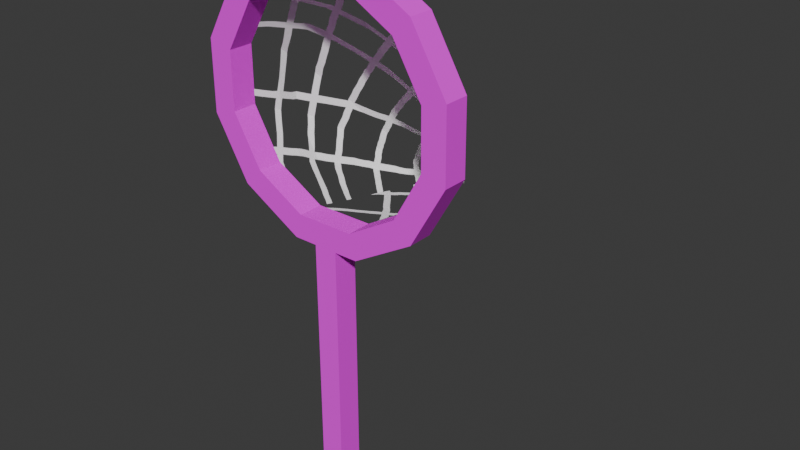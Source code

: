 # Source: net.blend  (saved by Blender 5.2.44; exported with 4.5.12 LTS)
import bpy
from mathutils import Matrix  # noqa: F401  (used for matrix-valued properties, if any)

bpy.ops.wm.read_factory_settings(use_empty=True)
scene = bpy.context.scene
scene.name = 'Scene'

# ---- collections
col_collection = bpy.data.collections.new('Collection'); scene.collection.children.link(col_collection)

# ---- images (referenced by path relative to the original .blend; pixels are not part of the script)
import os
ASSET_DIR = os.environ.get("B2B_ASSET_DIR", "")  # directory of the original .blend (textures are referenced by path, not embedded)
HERE = os.path.dirname(os.path.abspath(__file__))  # packed textures are extracted next to this script under _unpacked/

def load_image(name, relpath, width, height, colorspace="sRGB"):
    """Load a texture the original file referenced (path relative to the .blend, or extracted next to this script)."""
    p = next((c for c in (os.path.join(HERE, relpath), os.path.join(ASSET_DIR, relpath)) if relpath and os.path.exists(c)), "")
    if p:
        img = bpy.data.images.load(p, check_existing=True)
        img.name = name
    else:  # same state as the original file: an image datablock whose file is absent (Cycles renders it pink)
        img = bpy.data.images.new(name, width, height)
        img.source = "FILE"
        img.filepath = "//" + (relpath or name)
    img.colorspace_settings.name = colorspace
    return img
img_material_001_base_color = load_image('Material.001 Base Color', '_unpacked/Material.182f6bb6.png', 1024, 1024, 'sRGB')
img_plane_base_color = load_image('Plane Base Color', 'missing.png', 1024, 1024, 'sRGB')

# ---- materials (node trees are filled in below, after node groups)
mat_material_001 = bpy.data.materials.new('Material.001')
mat_material_002 = bpy.data.materials.new('Material.002')

# ---- material node trees
mat_material_001.use_nodes = True; mat_material_001.node_tree.nodes.clear()
_N = mat_material_001.node_tree.nodes; _L = mat_material_001.node_tree.links
n0 = _N.new('ShaderNodeOutputMaterial'); n0.name = 'Material Output'; n0.location = (200, 100)
n1 = _N.new('ShaderNodeBsdfPrincipled'); n1.name = 'Principled BSDF'; n1.location = (-200, 100)
n1.inputs[2].default_value = 1.0
n1.inputs[3].default_value = 1.0
n2 = _N.new('ShaderNodeTexImage'); n2.name = 'Image Texture.001'; n2.location = (-490, 75)
n2.image = img_material_001_base_color
_L.new(n1.outputs[0], n0.inputs[0])
_L.new(n2.outputs[0], n1.inputs[0])
_L.new(n2.outputs[1], n1.inputs[4])
n0.is_active_output = True
mat_material_002.use_nodes = True; mat_material_002.node_tree.nodes.clear()
_N = mat_material_002.node_tree.nodes; _L = mat_material_002.node_tree.links
n0 = _N.new('ShaderNodeBsdfPrincipled'); n0.name = 'Principled BSDF'; n0.location = (-200, 100)
n0.inputs[2].default_value = 1.0
n1 = _N.new('ShaderNodeOutputMaterial'); n1.name = 'Material Output'; n1.location = (200, 100)
n2 = _N.new('ShaderNodeTexImage'); n2.name = 'Image Texture'; n2.location = (-490, 75)
n2.image = img_plane_base_color
_L.new(n0.outputs[0], n1.inputs[0])
_L.new(n2.outputs[0], n0.inputs[0])
n1.is_active_output = True

# ---- world
world_world = bpy.data.worlds.new('World'); scene.world = world_world
world_world.use_nodes = True; world_world.node_tree.nodes.clear()
_N = world_world.node_tree.nodes; _L = world_world.node_tree.links
n0 = _N.new('ShaderNodeOutputWorld'); n0.name = 'World Output'; n0.location = (200, 100)
n1 = _N.new('ShaderNodeBackground'); n1.name = 'Background'; n1.location = (-200, 100)
n1.inputs[0].default_value = (0.05088, 0.05088, 0.05088, 1.0)
_L.new(n1.outputs[0], n0.inputs[0])
n0.is_active_output = True
world_world.color = (0.05088, 0.05088, 0.05088)
world_world.sun_shadow_jitter_overblur = 0.0

# ---- meshes
me_plane_001 = bpy.data.meshes.new('Plane.001')
me_plane_001.from_pydata([(0.2035, 0.001999, 1.792), (-0.2031, 0.001998, 1.791), (-0.5519, 0.002229, 1.992), (-0.7536, 0.002628, 2.341), (-0.7544, 0.00309, 2.744), (-0.554, 0.00349, 3.093), (-0.2059, 0.003722, 3.296), (0.1968, 0.003724, 3.297), (0.5466, 0.003496, 3.098), (0.7502, 0.003097, 2.75), (0.753, 0.002636, 2.348), (0.5544, 0.002234, 1.997), (0.1865, 0.1685, 1.759), (-0.1875, 0.1685, 1.759), (-0.5083, 0.1687, 1.944), (-0.6938, 0.1691, 2.264), (-0.6946, 0.1695, 2.69), (-0.5102, 0.1699, 3.011), (-0.1902, 0.1701, 3.197), (0.1802, 0.1701, 3.199), (0.502, 0.1699, 3.016), (0.6892, 0.1695, 2.696), (0.6918, 0.1691, 2.271), (0.5092, 0.1688, 1.948), (0.1822, 0.3001, 1.735), (-0.1833, 0.3001, 1.735), (-0.4968, 0.3003, 1.916), (-0.6781, 0.3007, 2.229), (-0.6787, 0.3011, 2.591), (-0.4986, 0.3015, 2.905), (-0.1858, 0.3017, 3.087), (0.1761, 0.3017, 3.088), (0.4905, 0.3015, 2.909), (0.6734, 0.3011, 2.597), (0.6761, 0.3007, 2.235), (0.4976, 0.3003, 1.92), (0.1307, 0.5322, 1.714), (-0.1326, 0.5322, 1.714), (-0.3584, 0.5324, 1.844), (-0.4888, 0.5326, 2.07), (-0.4891, 0.5329, 2.331), (-0.3594, 0.5332, 2.557), (-0.1343, 0.5333, 2.687), (0.1261, 0.5333, 2.689), (0.3524, 0.5332, 2.56), (0.4842, 0.5329, 2.335), (0.4863, 0.5326, 2.074), (0.3578, 0.5324, 1.848), (0.08898, 0.6674, 1.699), (-0.09163, 0.6674, 1.698), (-0.2464, 0.6675, 1.788), (-0.3356, 0.6677, 1.943), (-0.3357, 0.6679, 2.121), (-0.2467, 0.6681, 2.276), (-0.09261, 0.6682, 2.365), (0.08568, 0.6682, 2.366), (0.2407, 0.6681, 2.278), (0.3312, 0.6679, 2.124), (0.3328, 0.6677, 1.946), (0.2448, 0.6675, 1.79), (0.05027, 0.8071, 1.703), (-0.05354, 0.8071, 1.702), (-0.1425, 0.8072, 1.754), (-0.1938, 0.8073, 1.843), (-0.1938, 0.8074, 1.945), (-0.1427, 0.8075, 2.034), (-0.0541, 0.8075, 2.086), (0.04838, 0.8075, 2.086), (0.1375, 0.8075, 2.036), (0.1895, 0.8074, 1.947), (0.1904, 0.8073, 1.845), (0.1398, 0.8072, 1.755), (0.02244, 0.9605, 1.68), (-0.02614, 0.9605, 1.68), (-0.06776, 0.9606, 1.704), (-0.09176, 0.9606, 1.746), (-0.09178, 0.9607, 1.794), (-0.06786, 0.9607, 1.835), (-0.0264, 0.9607, 1.859), (0.02155, 0.9607, 1.86), (0.06325, 0.9607, 1.836), (0.08759, 0.9607, 1.794), (0.08801, 0.9606, 1.746), (0.06434, 0.9606, 1.705), (0.00604, 1.177, 1.587), (-0.01, 1.177, 1.587), (-0.02374, 1.177, 1.595), (-0.03167, 1.177, 1.609), (-0.03167, 1.177, 1.625), (-0.02378, 1.177, 1.639), (-0.01009, 1.177, 1.647), (0.005747, 1.177, 1.647), (0.01952, 1.177, 1.639), (0.02755, 1.177, 1.625), (0.02769, 1.177, 1.609), (0.01988, 1.177, 1.596), (0.009394, 1.275, 1.55)], [], [(1, 13, 12, 0), (2, 14, 13, 1), (0, 12, 23, 11), (8, 9, 21, 20), (7, 8, 20, 19), (10, 11, 23, 22), (4, 5, 17, 16), (2, 3, 15, 14), (4, 16, 15, 3), (5, 6, 18, 17), (7, 19, 18, 6), (10, 22, 21, 9), (19, 20, 32, 31), (16, 17, 29, 28), (12, 24, 35, 23), (14, 26, 25, 13), (20, 21, 33, 32), (17, 18, 30, 29), (14, 15, 27, 26), (22, 34, 33, 21), (19, 31, 30, 18), (16, 28, 27, 15), (22, 23, 35, 34), (13, 25, 24, 12), (25, 37, 36, 24), (31, 32, 44, 43), (28, 29, 41, 40), (24, 36, 47, 35), (26, 38, 37, 25), (32, 33, 45, 44), (29, 30, 42, 41), (26, 27, 39, 38), (34, 46, 45, 33), (31, 43, 42, 30), (28, 40, 39, 27), (34, 35, 47, 46), (41, 42, 54, 53), (38, 39, 51, 50), (46, 58, 57, 45), (43, 55, 54, 42), (40, 52, 51, 39), (46, 47, 59, 58), (37, 49, 48, 36), (43, 44, 56, 55), (40, 41, 53, 52), (36, 48, 59, 47), (38, 50, 49, 37), (44, 45, 57, 56), (59, 71, 70, 58), (64, 76, 75, 63), (49, 61, 60, 48), (56, 68, 67, 55), (53, 65, 64, 52), (48, 60, 71, 59), (50, 62, 61, 49), (57, 69, 68, 56), (54, 66, 65, 53), (51, 63, 62, 50), (58, 70, 69, 57), (55, 67, 66, 54), (52, 64, 63, 51), (76, 88, 87, 75), (71, 83, 82, 70), (61, 73, 72, 60), (68, 80, 79, 67), (65, 77, 76, 64), (60, 72, 83, 71), (62, 74, 73, 61), (69, 81, 80, 68), (66, 78, 77, 65), (63, 75, 74, 62), (70, 82, 81, 69), (67, 79, 78, 66), (91, 96, 90), (83, 95, 94, 82), (73, 85, 84, 72), (80, 92, 91, 79), (77, 89, 88, 76), (72, 84, 95, 83), (74, 86, 85, 73), (81, 93, 92, 80), (78, 90, 89, 77), (75, 87, 86, 74), (82, 94, 93, 81), (79, 91, 90, 78), (88, 96, 87), (95, 96, 94), (85, 96, 84), (92, 96, 91), (89, 96, 88), (84, 96, 95), (86, 96, 85), (93, 96, 92), (90, 96, 89), (87, 96, 86), (94, 96, 93)])
_uv = me_plane_001.uv_layers.new(name='UVMap')
_uv.uv.foreach_set('vector', [0.9343, 9.731e-05, 0.9421, 0.07187, 0.791, 0.09354, 0.7735, 0.02349, 0.475, 0.946, 0.5268, 0.889, 0.6728, 0.9369, 0.6328, 0.9999, 0.7735, 0.02349, 0.791, 0.09354, 0.6412, 0.08778, 0.6133, 0.01649, 0.1236, 0.1582, 0.2723, 0.05731, 0.3181, 0.1207, 0.1884, 0.2054, 0.02763, 0.3097, 0.1236, 0.1582, 0.1884, 0.2054, 0.1039, 0.3344, 0.4436, 0.01573, 0.6133, 0.01649, 0.6412, 0.08778, 0.4902, 0.08345, 0.1611, 0.8005, 0.04847, 0.6597, 0.1248, 0.6349, 0.2243, 0.7546, 0.475, 0.946, 0.3125, 0.8921, 0.3788, 0.8429, 0.5268, 0.889, 0.1611, 0.8005, 0.2243, 0.7546, 0.3788, 0.8429, 0.3125, 0.8921, 0.04847, 0.6597, 9.728e-05, 0.486, 0.0813, 0.4866, 0.1248, 0.6349, 0.02763, 0.3097, 0.1039, 0.3344, 0.0813, 0.4866, 9.728e-05, 0.486, 0.4436, 0.01573, 0.4902, 0.08345, 0.3181, 0.1207, 0.2723, 0.05731, 0.1039, 0.3344, 0.1884, 0.2054, 0.2533, 0.2332, 0.1729, 0.3507, 0.2243, 0.7546, 0.1248, 0.6349, 0.1954, 0.6285, 0.2909, 0.7332, 0.791, 0.09354, 0.7987, 0.1501, 0.6541, 0.1435, 0.6412, 0.08778, 0.5268, 0.889, 0.5573, 0.8397, 0.6997, 0.8804, 0.6728, 0.9369, 0.1884, 0.2054, 0.3181, 0.1207, 0.3742, 0.1617, 0.2533, 0.2332, 0.1248, 0.6349, 0.0813, 0.4866, 0.1526, 0.4924, 0.1954, 0.6285, 0.5268, 0.889, 0.3788, 0.8429, 0.4175, 0.7999, 0.5573, 0.8397, 0.4902, 0.08345, 0.5127, 0.1368, 0.3742, 0.1617, 0.3181, 0.1207, 0.1039, 0.3344, 0.1729, 0.3507, 0.1526, 0.4924, 0.0813, 0.4866, 0.2243, 0.7546, 0.2909, 0.7332, 0.4175, 0.7999, 0.3788, 0.8429, 0.4902, 0.08345, 0.6412, 0.08778, 0.6541, 0.1435, 0.5127, 0.1368, 0.9421, 0.07187, 0.948, 0.1314, 0.7987, 0.1501, 0.791, 0.09354, 0.948, 0.1314, 0.9308, 0.24, 0.8208, 0.2507, 0.7987, 0.1501, 0.1729, 0.3507, 0.2533, 0.2332, 0.4182, 0.3176, 0.3609, 0.4011, 0.2909, 0.7332, 0.1954, 0.6285, 0.3785, 0.5988, 0.4476, 0.676, 0.7987, 0.1501, 0.8208, 0.2507, 0.7128, 0.2473, 0.6541, 0.1435, 0.5573, 0.8397, 0.6434, 0.7549, 0.748, 0.7749, 0.6997, 0.8804, 0.2533, 0.2332, 0.3742, 0.1617, 0.5053, 0.2646, 0.4182, 0.3176, 0.1954, 0.6285, 0.1526, 0.4924, 0.3471, 0.5018, 0.3785, 0.5988, 0.5573, 0.8397, 0.4175, 0.7999, 0.5404, 0.7262, 0.6434, 0.7549, 0.5127, 0.1368, 0.6071, 0.2449, 0.5053, 0.2646, 0.3742, 0.1617, 0.1729, 0.3507, 0.3609, 0.4011, 0.3471, 0.5018, 0.1526, 0.4924, 0.2909, 0.7332, 0.4476, 0.676, 0.5404, 0.7262, 0.4175, 0.7999, 0.5127, 0.1368, 0.6541, 0.1435, 0.7128, 0.2473, 0.6071, 0.2449, 0.3785, 0.5988, 0.3471, 0.5018, 0.4988, 0.5106, 0.52, 0.5817, 0.6434, 0.7549, 0.5404, 0.7262, 0.6319, 0.68, 0.7031, 0.701, 0.6071, 0.2449, 0.6834, 0.314, 0.6103, 0.334, 0.5053, 0.2646, 0.3609, 0.4011, 0.509, 0.4381, 0.4988, 0.5106, 0.3471, 0.5018, 0.4476, 0.676, 0.5674, 0.6403, 0.6319, 0.68, 0.5404, 0.7262, 0.6071, 0.2449, 0.7128, 0.2473, 0.7591, 0.3107, 0.6834, 0.314, 0.9308, 0.24, 0.911, 0.3052, 0.8346, 0.3109, 0.8208, 0.2507, 0.3609, 0.4011, 0.4182, 0.3176, 0.5487, 0.3762, 0.509, 0.4381, 0.4476, 0.676, 0.3785, 0.5988, 0.52, 0.5817, 0.5674, 0.6403, 0.8208, 0.2507, 0.8346, 0.3109, 0.7591, 0.3107, 0.7128, 0.2473, 0.6434, 0.7549, 0.7031, 0.701, 0.7753, 0.7123, 0.748, 0.7749, 0.4182, 0.3176, 0.5053, 0.2646, 0.6103, 0.334, 0.5487, 0.3762, 0.7591, 0.3107, 0.7973, 0.3779, 0.7512, 0.3847, 0.6834, 0.314, 0.6767, 0.5995, 0.777, 0.5615, 0.7926, 0.5761, 0.7137, 0.6253, 0.911, 0.3052, 0.8877, 0.3695, 0.8432, 0.3736, 0.8346, 0.3109, 0.5487, 0.3762, 0.6695, 0.4301, 0.6455, 0.4706, 0.509, 0.4381, 0.52, 0.5817, 0.6497, 0.5619, 0.6767, 0.5995, 0.5674, 0.6403, 0.8346, 0.3109, 0.8432, 0.3736, 0.7973, 0.3779, 0.7591, 0.3107, 0.7031, 0.701, 0.7545, 0.6411, 0.7958, 0.6521, 0.7753, 0.7123, 0.6103, 0.334, 0.7068, 0.4009, 0.6695, 0.4301, 0.5487, 0.3762, 0.4988, 0.5106, 0.6384, 0.5167, 0.6497, 0.5619, 0.52, 0.5817, 0.6319, 0.68, 0.7137, 0.6253, 0.7545, 0.6411, 0.7031, 0.701, 0.6834, 0.314, 0.7512, 0.3847, 0.7068, 0.4009, 0.6103, 0.334, 0.509, 0.4381, 0.6455, 0.4706, 0.6384, 0.5167, 0.4988, 0.5106, 0.5674, 0.6403, 0.6767, 0.5995, 0.7137, 0.6253, 0.6319, 0.68, 0.777, 0.5615, 0.8947, 0.5456, 0.8994, 0.5502, 0.7926, 0.5761, 0.7973, 0.3779, 0.8366, 0.4452, 0.8155, 0.4518, 0.7512, 0.3847, 0.8877, 0.3695, 0.8778, 0.4315, 0.8575, 0.4386, 0.8432, 0.3736, 0.6695, 0.4301, 0.7775, 0.4764, 0.7657, 0.4968, 0.6455, 0.4706, 0.6497, 0.5619, 0.7657, 0.5425, 0.777, 0.5615, 0.6767, 0.5995, 0.8432, 0.3736, 0.8575, 0.4386, 0.8366, 0.4452, 0.7973, 0.3779, 0.7545, 0.6411, 0.8095, 0.5886, 0.8263, 0.6014, 0.7958, 0.6521, 0.7068, 0.4009, 0.7951, 0.4614, 0.7775, 0.4764, 0.6695, 0.4301, 0.6384, 0.5167, 0.7614, 0.5199, 0.7657, 0.5425, 0.6497, 0.5619, 0.7137, 0.6253, 0.7926, 0.5761, 0.8095, 0.5886, 0.7545, 0.6411, 0.7512, 0.3847, 0.8155, 0.4518, 0.7951, 0.4614, 0.7068, 0.4009, 0.6455, 0.4706, 0.7657, 0.4968, 0.7614, 0.5199, 0.6384, 0.5167, 0.8911, 0.5273, 0.948, 0.5408, 0.8899, 0.5337, 0.8366, 0.4452, 0.9125, 0.5132, 0.9063, 0.5155, 0.8155, 0.4518, 0.8778, 0.4315, 0.9238, 0.5061, 0.9184, 0.5102, 0.8575, 0.4386, 0.7775, 0.4764, 0.8948, 0.5219, 0.8911, 0.5273, 0.7657, 0.4968, 0.7657, 0.5425, 0.8912, 0.54, 0.8947, 0.5456, 0.777, 0.5615, 0.8575, 0.4386, 0.9184, 0.5102, 0.9125, 0.5132, 0.8366, 0.4452, 0.8095, 0.5886, 0.9044, 0.5545, 0.909, 0.5594, 0.8263, 0.6014, 0.7951, 0.4614, 0.9002, 0.518, 0.8948, 0.5219, 0.7775, 0.4764, 0.7614, 0.5199, 0.8899, 0.5337, 0.8912, 0.54, 0.7657, 0.5425, 0.7926, 0.5761, 0.8994, 0.5502, 0.9044, 0.5545, 0.8095, 0.5886, 0.8155, 0.4518, 0.9063, 0.5155, 0.9002, 0.518, 0.7951, 0.4614, 0.7657, 0.4968, 0.8911, 0.5273, 0.8899, 0.5337, 0.7614, 0.5199, 0.8947, 0.5456, 0.948, 0.5408, 0.8994, 0.5502, 0.9125, 0.5132, 0.948, 0.5408, 0.9063, 0.5155, 0.9238, 0.5061, 0.948, 0.5408, 0.9184, 0.5102, 0.8948, 0.5219, 0.948, 0.5408, 0.8911, 0.5273, 0.8912, 0.54, 0.948, 0.5408, 0.8947, 0.5456, 0.9184, 0.5102, 0.948, 0.5408, 0.9125, 0.5132, 0.9044, 0.5545, 0.948, 0.5408, 0.909, 0.5594, 0.9002, 0.518, 0.948, 0.5408, 0.8948, 0.5219, 0.8899, 0.5337, 0.948, 0.5408, 0.8912, 0.54, 0.8994, 0.5502, 0.948, 0.5408, 0.9044, 0.5545, 0.9063, 0.5155, 0.948, 0.5408, 0.9002, 0.518])
me_plane_001.materials.append(mat_material_001)
me_plane_001.update()
me_plane = bpy.data.meshes.new('Plane')
me_plane.from_pydata([(0.2035, -0.1755, 1.792), (0.2035, 0.001999, 1.792), (-0.2031, -0.1755, 1.791), (-0.2031, 0.001998, 1.791), (-0.2491, -0.1757, 1.62), (-0.2491, 0.001801, 1.62), (-0.5519, -0.1753, 1.993), (-0.5519, 0.002229, 1.992), (-0.6773, -0.1754, 1.867), (-0.6773, 0.002085, 1.867), (-0.7536, -0.1749, 2.341), (-0.7536, 0.002628, 2.341), (-0.925, -0.175, 2.295), (-0.925, 0.002575, 2.295), (-0.7544, -0.1744, 2.744), (-0.7544, 0.00309, 2.744), (-0.926, -0.1744, 2.789), (-0.926, 0.003142, 2.789), (-0.554, -0.174, 3.093), (-0.554, 0.00349, 3.093), (-0.6799, -0.1739, 3.218), (-0.6799, 0.003634, 3.218), (-0.2059, -0.1738, 3.296), (-0.2059, 0.003722, 3.296), (-0.2526, -0.1736, 3.467), (-0.2526, 0.003919, 3.467), (0.1968, -0.1738, 3.298), (0.1968, 0.003724, 3.297), (0.2419, -0.1736, 3.469), (0.2419, 0.003921, 3.469), (0.5466, -0.174, 3.098), (0.5466, 0.003496, 3.098), (0.6714, -0.1739, 3.224), (0.6714, 0.003641, 3.224), (0.7502, -0.1744, 2.751), (0.7502, 0.003097, 2.75), (0.9213, -0.1744, 2.798), (0.9213, 0.003151, 2.798), (0.753, -0.1749, 2.348), (0.753, 0.002636, 2.348), (0.9248, -0.1749, 2.303), (0.9248, 0.002585, 2.303), (0.5544, -0.1753, 1.998), (0.5544, 0.002234, 1.997), (0.681, -0.1754, 1.873), (0.681, 0.002092, 1.873), (0.2502, -0.1757, 1.621), (0.2502, 0.001802, 1.621), (0.08378, 0.001802, 1.62), (-0.08264, 0.001802, 1.62), (-0.08264, -0.1757, 1.62), (0.08378, -0.1757, 1.62), (0.08783, -0.0005886, -0.4659), (-0.07858, -0.000589, -0.4662), (-0.07858, -0.1781, -0.466), (0.08783, -0.1781, -0.4657)], [], [(3, 5, 9, 7), (1, 47, 48, 49, 5, 3), (46, 0, 2, 4, 50, 51), (49, 50, 4, 5), (0, 1, 3, 2), (9, 8, 12, 13), (4, 2, 6, 8), (5, 4, 8, 9), (2, 3, 7, 6), (11, 13, 17, 15), (6, 7, 11, 10), (7, 9, 13, 11), (8, 6, 10, 12), (16, 14, 18, 20), (12, 10, 14, 16), (13, 12, 16, 17), (10, 11, 15, 14), (21, 20, 24, 25), (17, 16, 20, 21), (14, 15, 19, 18), (15, 17, 21, 19), (23, 25, 29, 27), (18, 19, 23, 22), (19, 21, 25, 23), (20, 18, 22, 24), (29, 28, 32, 33), (24, 22, 26, 28), (25, 24, 28, 29), (22, 23, 27, 26), (30, 31, 35, 34), (26, 27, 31, 30), (27, 29, 33, 31), (28, 26, 30, 32), (35, 37, 41, 39), (31, 33, 37, 35), (32, 30, 34, 36), (33, 32, 36, 37), (41, 40, 44, 45), (36, 34, 38, 40), (37, 36, 40, 41), (34, 35, 39, 38), (43, 45, 47, 1), (38, 39, 43, 42), (39, 41, 45, 43), (40, 38, 42, 44), (44, 42, 0, 46), (45, 44, 46, 47), (42, 43, 1, 0), (47, 46, 51, 48), (48, 51, 55, 52), (52, 55, 54, 53), (50, 49, 53, 54), (51, 50, 54, 55), (49, 48, 52, 53)])
_uv = me_plane.uv_layers.new(name='UVMap')
_uv.uv.foreach_set('vector', [0.4556, 0.1104, 0.4556, 0.0216, 0.4556, 0.0216, 0.4556, 0.1104, 0.4556, 0.1104, 0.4556, 0.0216, 0.4556, 0.0216, 0.4556, 0.0216, 0.4556, 0.0216, 0.4556, 0.1104, 0.5444, 0.0216, 0.5444, 0.1104, 0.5444, 0.1104, 0.5444, 0.0216, 0.5444, 0.0216, 0.5444, 0.0216, 0.4556, 0.0216, 0.5444, 0.0216, 0.5444, 0.0216, 0.4556, 0.0216, 0.5444, 0.1104, 0.4556, 0.1104, 0.4556, 0.1104, 0.5444, 0.1104, 0.4556, 0.0216, 0.5444, 0.0216, 0.5444, 0.0216, 0.4556, 0.0216, 0.5444, 0.0216, 0.5444, 0.1104, 0.5444, 0.1104, 0.5444, 0.0216, 0.4556, 0.0216, 0.5444, 0.0216, 0.5444, 0.0216, 0.4556, 0.0216, 0.5444, 0.1104, 0.4556, 0.1104, 0.4556, 0.1104, 0.5444, 0.1104, 0.4556, 0.1104, 0.4556, 0.0216, 0.4556, 0.0216, 0.4556, 0.1104, 0.5444, 0.1104, 0.4556, 0.1104, 0.4556, 0.1104, 0.5444, 0.1104, 0.4556, 0.1104, 0.4556, 0.0216, 0.4556, 0.0216, 0.4556, 0.1104, 0.5444, 0.0216, 0.5444, 0.1104, 0.5444, 0.1104, 0.5444, 0.0216, 0.5444, 0.0216, 0.5444, 0.1104, 0.5444, 0.1104, 0.5444, 0.0216, 0.5444, 0.0216, 0.5444, 0.1104, 0.5444, 0.1104, 0.5444, 0.0216, 0.4556, 0.0216, 0.5444, 0.0216, 0.5444, 0.0216, 0.4556, 0.0216, 0.5444, 0.1104, 0.4556, 0.1104, 0.4556, 0.1104, 0.5444, 0.1104, 0.4556, 0.0216, 0.5444, 0.0216, 0.5444, 0.0216, 0.4556, 0.0216, 0.4556, 0.0216, 0.5444, 0.0216, 0.5444, 0.0216, 0.4556, 0.0216, 0.5444, 0.1104, 0.4556, 0.1104, 0.4556, 0.1104, 0.5444, 0.1104, 0.4556, 0.1104, 0.4556, 0.0216, 0.4556, 0.0216, 0.4556, 0.1104, 0.4556, 0.1104, 0.4556, 0.0216, 0.4556, 0.0216, 0.4556, 0.1104, 0.5444, 0.1104, 0.4556, 0.1104, 0.4556, 0.1104, 0.5444, 0.1104, 0.4556, 0.1104, 0.4556, 0.0216, 0.4556, 0.0216, 0.4556, 0.1104, 0.5444, 0.0216, 0.5444, 0.1104, 0.5444, 0.1104, 0.5444, 0.0216, 0.4556, 0.0216, 0.5444, 0.0216, 0.5444, 0.0216, 0.4556, 0.0216, 0.5444, 0.0216, 0.5444, 0.1104, 0.5444, 0.1104, 0.5444, 0.0216, 0.4556, 0.0216, 0.5444, 0.0216, 0.5444, 0.0216, 0.4556, 0.0216, 0.5444, 0.1104, 0.4556, 0.1104, 0.4556, 0.1104, 0.5444, 0.1104, 0.5444, 0.1104, 0.4556, 0.1104, 0.4556, 0.1104, 0.5444, 0.1104, 0.5444, 0.1104, 0.4556, 0.1104, 0.4556, 0.1104, 0.5444, 0.1104, 0.4556, 0.1104, 0.4556, 0.0216, 0.4556, 0.0216, 0.4556, 0.1104, 0.5444, 0.0216, 0.5444, 0.1104, 0.5444, 0.1104, 0.5444, 0.0216, 0.4556, 0.1104, 0.4556, 0.0216, 0.4556, 0.0216, 0.4556, 0.1104, 0.4556, 0.1104, 0.4556, 0.0216, 0.4556, 0.0216, 0.4556, 0.1104, 0.5444, 0.0216, 0.5444, 0.1104, 0.5444, 0.1104, 0.5444, 0.0216, 0.4556, 0.0216, 0.5444, 0.0216, 0.5444, 0.0216, 0.4556, 0.0216, 0.4556, 0.0216, 0.5444, 0.0216, 0.5444, 0.0216, 0.4556, 0.0216, 0.5444, 0.0216, 0.5444, 0.1104, 0.5444, 0.1104, 0.5444, 0.0216, 0.4556, 0.0216, 0.5444, 0.0216, 0.5444, 0.0216, 0.4556, 0.0216, 0.5444, 0.1104, 0.4556, 0.1104, 0.4556, 0.1104, 0.5444, 0.1104, 0.4556, 0.1104, 0.4556, 0.0216, 0.4556, 0.0216, 0.4556, 0.1104, 0.5444, 0.1104, 0.4556, 0.1104, 0.4556, 0.1104, 0.5444, 0.1104, 0.4556, 0.1104, 0.4556, 0.0216, 0.4556, 0.0216, 0.4556, 0.1104, 0.5444, 0.0216, 0.5444, 0.1104, 0.5444, 0.1104, 0.5444, 0.0216, 0.5444, 0.0216, 0.5444, 0.1104, 0.5444, 0.1104, 0.5444, 0.0216, 0.4556, 0.0216, 0.5444, 0.0216, 0.5444, 0.0216, 0.4556, 0.0216, 0.5444, 0.1104, 0.4556, 0.1104, 0.4556, 0.1104, 0.5444, 0.1104, 0.4556, 0.0216, 0.5444, 0.0216, 0.5444, 0.0216, 0.4556, 0.0216, 0.4556, 0.0216, 0.5444, 0.0216, 0.5444, 0.0216, 0.4556, 0.0216, 0.4556, 0.0216, 0.5444, 0.0216, 0.5444, 0.0216, 0.4556, 0.0216, 0.5444, 0.0216, 0.4556, 0.0216, 0.4556, 0.0216, 0.5444, 0.0216, 0.5444, 0.0216, 0.5444, 0.0216, 0.5444, 0.0216, 0.5444, 0.0216, 0.4556, 0.0216, 0.4556, 0.0216, 0.4556, 0.0216, 0.4556, 0.0216])
me_plane.materials.append(mat_material_002)
me_plane.update()
arm_net_root = bpy.data.armatures.new('net_root')  # bones are not reproduced

# ---- objects
ob_net_bag = bpy.data.objects.new('net_bag', me_plane_001)
ob_net_frame = bpy.data.objects.new('net_frame', me_plane)
ob_net_armature = bpy.data.objects.new('net_armature', arm_net_root)

# ---- transforms, parenting, visibility, modifiers, constraints
ob_net_bag.parent = ob_net_armature
ob_net_bag.matrix_parent_inverse = Matrix(((1.0, -0.0, -0.0, -0.0002171), (-0.0, 1.0, 0.0, 0.02022), (-0.0, -0.0, 1.0, -0.09864), (-0.0, 0.0, -0.0, 1.0)))
ob_net_bag.location = (0.0002512, 0.01698, 0.09851)
ob_net_bag.scale = (0.2092, 0.2092, 0.2092)
_vg = ob_net_bag.vertex_groups.new(name='net_rim')
for _i, _w in zip([0, 1, 2, 3, 4, 5, 6, 7, 8, 9, 10, 11, 12, 13, 14, 15, 16, 17, 18, 19, 20, 21, 22, 23, 24, 25, 26, 27, 28, 29, 30, 31, 32, 33, 34, 35], [1.0, 1.0, 1.0, 1.0, 1.0, 1.0, 1.0, 1.0, 1.0, 1.0, 1.0, 1.0, 0.7, 0.7, 0.7, 0.7, 0.7, 0.7, 0.7, 0.7, 0.7, 0.7, 0.7, 0.7, 0.2, 0.2, 0.2, 0.2, 0.2, 0.2, 0.2, 0.2, 0.2, 0.2, 0.2, 0.2]): _vg.add([_i], _w, 'REPLACE')
_vg = ob_net_bag.vertex_groups.new(name='net_mid')
for _i, _w in zip([12, 13, 14, 15, 16, 17, 18, 19, 20, 21, 22, 23, 24, 25, 26, 27, 28, 29, 30, 31, 32, 33, 34, 35, 36, 37, 38, 39, 40, 41, 42, 43, 44, 45, 46, 47, 48, 49, 50, 51, 52, 53, 54, 55, 56, 57, 58, 59, 60, 61, 62, 63, 64, 65, 66, 67, 68, 69, 70, 71, 72, 73, 74, 75, 76, 77, 78, 79, 80, 81, 82, 83], [0.3, 0.3, 0.3, 0.3, 0.3, 0.3, 0.3, 0.3, 0.3, 0.3, 0.3, 0.3, 0.8, 0.8, 0.8, 0.8, 0.8, 0.8, 0.8, 0.8, 0.8, 0.8, 0.8, 0.8, 1.0, 1.0, 1.0, 1.0, 1.0, 1.0, 1.0, 1.0, 1.0, 1.0, 1.0, 1.0, 0.65, 0.65, 0.65, 0.65, 0.65, 0.65, 0.65, 0.65, 0.65, 0.65, 0.65, 0.65, 0.25, 0.25, 0.25, 0.25, 0.25, 0.25, 0.25, 0.25, 0.25, 0.25, 0.25, 0.25, 0.15, 0.15, 0.15, 0.15, 0.15, 0.15, 0.15, 0.15, 0.15, 0.15, 0.15, 0.15]): _vg.add([_i], _w, 'REPLACE')
_vg = ob_net_bag.vertex_groups.new(name='net_tip')
for _i, _w in zip([48, 49, 50, 51, 52, 53, 54, 55, 56, 57, 58, 59, 60, 61, 62, 63, 64, 65, 66, 67, 68, 69, 70, 71, 72, 73, 74, 75, 76, 77, 78, 79, 80, 81, 82, 83, 84, 85, 86, 87, 88, 89, 90, 91, 92, 93, 94, 95, 96], [0.35, 0.35, 0.35, 0.35, 0.35, 0.35, 0.35, 0.35, 0.35, 0.35, 0.35, 0.35, 0.75, 0.75, 0.75, 0.75, 0.75, 0.75, 0.75, 0.75, 0.75, 0.75, 0.75, 0.75, 0.85, 0.85, 0.85, 0.85, 0.85, 0.85, 0.85, 0.85, 0.85, 0.85, 0.85, 0.85, 1.0, 1.0, 1.0, 1.0, 1.0, 1.0, 1.0, 1.0, 1.0, 1.0, 1.0, 1.0, 1.0]): _vg.add([_i], _w, 'REPLACE')
_m = ob_net_bag.modifiers.new('Armature', 'ARMATURE')
_m.object = ob_net_armature
ob_net_frame.location = (0.0002512, 0.01698, 0.09851)
ob_net_frame.scale = (0.2092, 0.2092, 0.2092)
ob_net_armature.location = (0.0002171, -0.02022, 0.09864)

# ---- collection membership
col_collection.objects.link(ob_net_bag)
col_collection.objects.link(ob_net_frame)
col_collection.objects.link(ob_net_armature)

# ---- scene / render settings (as saved in the file)
scene.frame_start = 1; scene.frame_end = 250; scene.frame_set(20)
scene.render.engine = 'BLENDER_EEVEE_NEXT'
scene.render.bake_bias = 0.0
scene.render.bake_samples = 0
scene.render.compositor_device = 'GPU'
scene.eevee.use_volume_custom_range = False
scene.eevee.fast_gi_thickness_near = 0.1
scene.eevee.fast_gi_thickness_far = 0.0
scene.eevee.ray_tracing_options.screen_trace_thickness = 0.1
bpy.context.view_layer.update()

# ---- added for rendering (the .blend has no active camera and no usable light): camera, sun
cam_auto = bpy.data.cameras.new('AutoCamera')
cam_auto.lens = 50.0
cam_auto.sensor_width = 36.0
cam_auto.clip_end = 1000.0
ob_auto_camera = bpy.data.objects.new('AutoCamera', cam_auto)
scene.collection.objects.link(ob_auto_camera)
ob_auto_camera.location = (0.887528, -0.933156, 1.1225)
ob_auto_camera.rotation_euler = (1.09748, -7.21219e-08, 0.694738)
scene.camera = ob_auto_camera
light_auto_sun = bpy.data.lights.new('AutoSun', 'SUN')
light_auto_sun.energy = 3.0
light_auto_sun.angle = 0.0523599
ob_auto_sun = bpy.data.objects.new('AutoSun', light_auto_sun)
scene.collection.objects.link(ob_auto_sun)
ob_auto_sun.rotation_euler = (0.872665, 0.174533, 0.523599)
bpy.context.view_layer.update()
